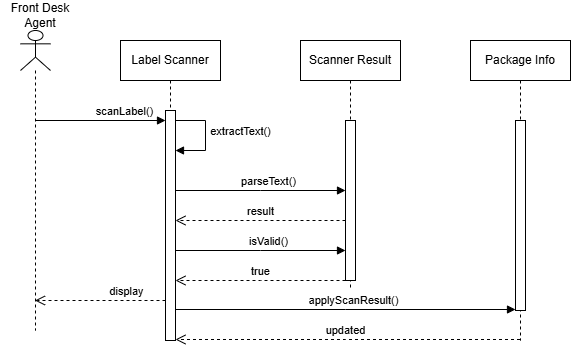

The diagram above was exported from draw.io. Its source (the exported page's mxGraphModel, read from the mxfile embedded in the PNG):
<mxGraphModel dx="684" dy="470" grid="1" gridSize="10" guides="1" tooltips="1" connect="1" arrows="1" fold="1" page="1" pageScale="1" pageWidth="850" pageHeight="1100" math="0" shadow="0">
  <root>
    <mxCell id="0" />
    <mxCell id="1" parent="0" />
    <mxCell id="aM9ryv3xv72pqoxQDRHE-1" parent="1" style="shape=umlLifeline;perimeter=lifelinePerimeter;whiteSpace=wrap;html=1;container=1;dropTarget=0;collapsible=0;recursiveResize=0;outlineConnect=0;portConstraint=eastwest;newEdgeStyle={&quot;edgeStyle&quot;:&quot;sequenceEdgeStyle&quot;,&quot;libavoidRouting&quot;:0,&quot;curved&quot;:0,&quot;rounded&quot;:0};" value="Label Scanner" vertex="1">
      <mxGeometry height="300" width="100" x="180" y="50" as="geometry" />
    </mxCell>
    <mxCell id="aM9ryv3xv72pqoxQDRHE-2" parent="aM9ryv3xv72pqoxQDRHE-1" style="html=1;points=[[0,0,0,0,5],[0,1,0,0,-5],[1,0,0,0,5],[1,1,0,0,-5]];perimeter=orthogonalPerimeter;outlineConnect=0;targetShapes=umlLifeline;portConstraint=eastwest;newEdgeStyle={&quot;edgeStyle&quot;:&quot;sequenceEdgeStyle&quot;,&quot;libavoidRouting&quot;:0,&quot;curved&quot;:0,&quot;rounded&quot;:0};" value="" vertex="1">
      <mxGeometry height="230" width="10" x="45" y="70" as="geometry" />
    </mxCell>
    <mxCell id="aM9ryv3xv72pqoxQDRHE-7" edge="1" parent="aM9ryv3xv72pqoxQDRHE-1" source="aM9ryv3xv72pqoxQDRHE-2" style="html=1;verticalAlign=bottom;endArrow=block;edgeStyle=sequenceEdgeStyle;libavoidRouting=0;curved=0;rounded=0;" target="aM9ryv3xv72pqoxQDRHE-2" value="extractText()">
      <mxGeometry relative="1" x="0.1111" y="35" as="geometry">
        <mxPoint as="offset" />
        <Array as="points">
          <mxPoint x="85" y="80" />
          <mxPoint x="85" y="109.99999999999989" />
        </Array>
        <mxPoint x="155" y="90" as="sourcePoint" />
      </mxGeometry>
    </mxCell>
    <mxCell id="aM9ryv3xv72pqoxQDRHE-5" parent="1" style="shape=umlLifeline;perimeter=lifelinePerimeter;whiteSpace=wrap;html=1;container=1;dropTarget=0;collapsible=0;recursiveResize=0;outlineConnect=0;portConstraint=eastwest;newEdgeStyle={&quot;edgeStyle&quot;:&quot;sequenceEdgeStyle&quot;,&quot;libavoidRouting&quot;:0,&quot;curved&quot;:0,&quot;rounded&quot;:0};" value="Scanner Result" vertex="1">
      <mxGeometry height="250" width="100" x="360" y="50" as="geometry" />
    </mxCell>
    <mxCell id="aM9ryv3xv72pqoxQDRHE-6" parent="aM9ryv3xv72pqoxQDRHE-5" style="html=1;points=[[0,0,0,0,5],[0,1,0,0,-5],[1,0,0,0,5],[1,1,0,0,-5]];perimeter=orthogonalPerimeter;outlineConnect=0;targetShapes=umlLifeline;portConstraint=eastwest;newEdgeStyle={&quot;edgeStyle&quot;:&quot;sequenceEdgeStyle&quot;,&quot;libavoidRouting&quot;:0,&quot;curved&quot;:0,&quot;rounded&quot;:0};" value="" vertex="1">
      <mxGeometry height="160" width="10" x="45" y="80" as="geometry" />
    </mxCell>
    <mxCell id="aM9ryv3xv72pqoxQDRHE-8" edge="1" parent="1" source="aM9ryv3xv72pqoxQDRHE-6" style="html=1;verticalAlign=bottom;endArrow=open;dashed=1;endSize=8;edgeStyle=sequenceEdgeStyle;libavoidRouting=0;curved=0;rounded=0;" target="aM9ryv3xv72pqoxQDRHE-2" value="result">
      <mxGeometry relative="1" as="geometry">
        <Array as="points">
          <mxPoint x="320" y="230" />
        </Array>
        <mxPoint x="335" y="215" as="targetPoint" />
      </mxGeometry>
    </mxCell>
    <mxCell id="gD4PUVSSXI0DM5Xe9KD4-1" parent="1" style="shape=umlLifeline;perimeter=lifelinePerimeter;whiteSpace=wrap;html=1;container=1;dropTarget=0;collapsible=0;recursiveResize=0;outlineConnect=0;portConstraint=eastwest;newEdgeStyle={&quot;edgeStyle&quot;:&quot;sequenceEdgeStyle&quot;,&quot;libavoidRouting&quot;:0,&quot;curved&quot;:0,&quot;rounded&quot;:0};" value="Package Info" vertex="1">
      <mxGeometry height="300" width="100" x="530" y="50" as="geometry" />
    </mxCell>
    <mxCell id="gD4PUVSSXI0DM5Xe9KD4-2" parent="gD4PUVSSXI0DM5Xe9KD4-1" style="html=1;points=[[0,0,0,0,5],[0,1,0,0,-5],[1,0,0,0,5],[1,1,0,0,-5]];perimeter=orthogonalPerimeter;outlineConnect=0;targetShapes=umlLifeline;portConstraint=eastwest;newEdgeStyle={&quot;edgeStyle&quot;:&quot;sequenceEdgeStyle&quot;,&quot;libavoidRouting&quot;:0,&quot;curved&quot;:0,&quot;rounded&quot;:0};" value="" vertex="1">
      <mxGeometry height="190" width="10" x="45" y="80" as="geometry" />
    </mxCell>
    <mxCell id="gD4PUVSSXI0DM5Xe9KD4-9" parent="1" style="shape=umlLifeline;perimeter=lifelinePerimeter;whiteSpace=wrap;html=1;container=1;dropTarget=0;collapsible=0;recursiveResize=0;outlineConnect=0;portConstraint=eastwest;newEdgeStyle={&quot;edgeStyle&quot;:&quot;sequenceEdgeStyle&quot;,&quot;libavoidRouting&quot;:0,&quot;curved&quot;:0,&quot;rounded&quot;:0};participant=umlActor;" value="" vertex="1">
      <mxGeometry height="300" width="30" x="80" y="40" as="geometry" />
    </mxCell>
    <mxCell id="gD4PUVSSXI0DM5Xe9KD4-10" parent="1" style="text;html=1;whiteSpace=wrap;strokeColor=none;fillColor=none;align=center;verticalAlign=middle;rounded=0;" value="Front Desk Agent" vertex="1">
      <mxGeometry height="30" width="80" x="60" y="10" as="geometry" />
    </mxCell>
    <mxCell id="gD4PUVSSXI0DM5Xe9KD4-11" edge="1" parent="1" source="gD4PUVSSXI0DM5Xe9KD4-9" style="html=1;verticalAlign=bottom;endArrow=block;edgeStyle=sequenceEdgeStyle;libavoidRouting=0;curved=0;rounded=0;" target="aM9ryv3xv72pqoxQDRHE-2" value="scanLabel()">
      <mxGeometry relative="1" x="0.3597" as="geometry">
        <Array as="points">
          <mxPoint x="227.25" y="130" />
        </Array>
        <mxPoint x="190" y="130" as="sourcePoint" />
        <mxPoint x="360" y="130" as="targetPoint" />
      </mxGeometry>
    </mxCell>
    <mxCell id="gD4PUVSSXI0DM5Xe9KD4-12" edge="1" parent="1" source="aM9ryv3xv72pqoxQDRHE-2" style="html=1;verticalAlign=bottom;endArrow=open;dashed=1;endSize=8;edgeStyle=sequenceEdgeStyle;libavoidRouting=0;curved=0;rounded=0;" target="gD4PUVSSXI0DM5Xe9KD4-9" value="display">
      <mxGeometry relative="1" x="-0.4046" as="geometry">
        <Array as="points">
          <mxPoint x="237.25" y="310" />
        </Array>
        <mxPoint x="380" y="310" as="sourcePoint" />
        <mxPoint x="210" y="310" as="targetPoint" />
      </mxGeometry>
    </mxCell>
    <mxCell id="aM9ryv3xv72pqoxQDRHE-9" edge="1" parent="1" source="aM9ryv3xv72pqoxQDRHE-2" style="html=1;verticalAlign=bottom;endArrow=block;edgeStyle=sequenceEdgeStyle;libavoidRouting=0;curved=0;rounded=0;" target="aM9ryv3xv72pqoxQDRHE-6" value="parseText()">
      <mxGeometry relative="1" x="0.0941" as="geometry">
        <Array as="points">
          <mxPoint x="327.4999999999999" y="199.99999999999955" />
        </Array>
        <mxPoint x="240.0000000000001" y="200" as="sourcePoint" />
      </mxGeometry>
    </mxCell>
    <mxCell id="gD4PUVSSXI0DM5Xe9KD4-13" edge="1" parent="1" style="html=1;verticalAlign=bottom;endArrow=open;dashed=1;endSize=8;edgeStyle=sequenceEdgeStyle;libavoidRouting=0;curved=0;rounded=0;" value="true">
      <mxGeometry relative="1" as="geometry">
        <Array as="points">
          <mxPoint x="319.9999999999999" y="290.00000000000045" />
        </Array>
        <mxPoint x="405" y="290.00000000000045" as="sourcePoint" />
        <mxPoint x="235" y="290.00000000000045" as="targetPoint" />
      </mxGeometry>
    </mxCell>
    <mxCell id="gD4PUVSSXI0DM5Xe9KD4-14" edge="1" parent="1" style="html=1;verticalAlign=bottom;endArrow=block;edgeStyle=sequenceEdgeStyle;libavoidRouting=0;curved=0;rounded=0;" value="isValid()">
      <mxGeometry relative="1" x="0.0941" as="geometry">
        <Array as="points">
          <mxPoint x="319.9999999999999" y="260.00000000000045" />
        </Array>
        <mxPoint x="235" y="260.00000000000045" as="sourcePoint" />
        <mxPoint x="405" y="260.00000000000045" as="targetPoint" />
      </mxGeometry>
    </mxCell>
    <mxCell id="gD4PUVSSXI0DM5Xe9KD4-15" edge="1" parent="1" source="gD4PUVSSXI0DM5Xe9KD4-1" style="html=1;verticalAlign=bottom;endArrow=open;dashed=1;endSize=8;edgeStyle=sequenceEdgeStyle;libavoidRouting=0;curved=0;rounded=0;" target="aM9ryv3xv72pqoxQDRHE-2" value="updated">
      <mxGeometry relative="1" x="0.0131" as="geometry">
        <Array as="points">
          <mxPoint x="362.5" y="349" />
        </Array>
        <mxPoint x="490" y="349" as="sourcePoint" />
        <mxPoint x="320" y="349" as="targetPoint" />
      </mxGeometry>
    </mxCell>
    <mxCell id="gD4PUVSSXI0DM5Xe9KD4-16" edge="1" parent="1" source="aM9ryv3xv72pqoxQDRHE-2" style="html=1;verticalAlign=bottom;endArrow=block;edgeStyle=sequenceEdgeStyle;libavoidRouting=0;curved=0;rounded=0;" target="gD4PUVSSXI0DM5Xe9KD4-2" value="applyScanResult()">
      <mxGeometry relative="1" x="0.0471" as="geometry">
        <Array as="points">
          <mxPoint x="362.5" y="319" />
        </Array>
        <mxPoint x="320" y="319" as="sourcePoint" />
        <mxPoint x="490" y="319" as="targetPoint" />
      </mxGeometry>
    </mxCell>
  </root>
</mxGraphModel>